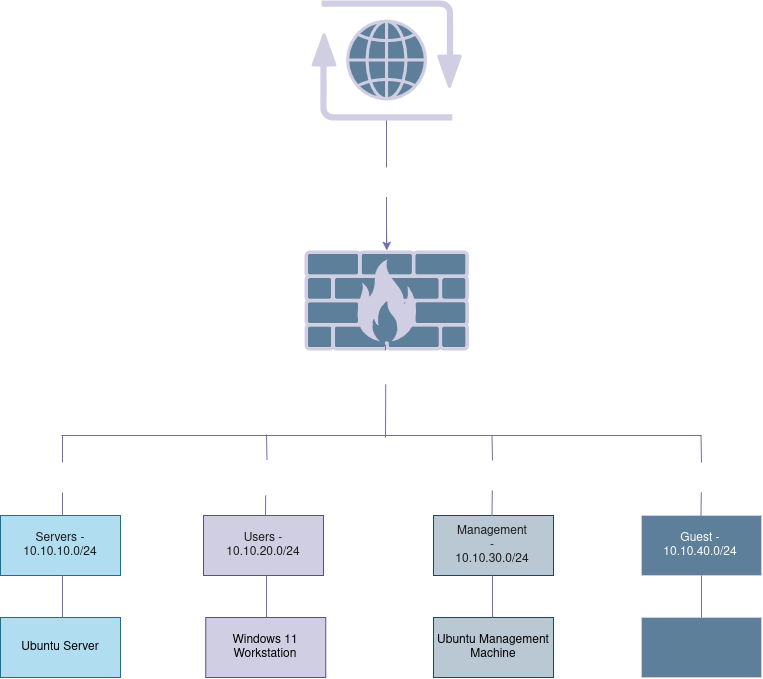

The diagram above was exported from draw.io. Its source (the exported page's mxGraphModel, read from the mxfile embedded in the PNG):
<mxGraphModel dx="2054" dy="1187" grid="0" gridSize="10" guides="1" tooltips="1" connect="1" arrows="1" fold="1" page="1" pageScale="1" pageWidth="850" pageHeight="1100" math="0" shadow="0">
  <root>
    <mxCell id="0" />
    <mxCell id="1" parent="0" />
    <mxCell id="7hfWu5jLwEHjhWf9Kiny-1" parent="1" style="shape=mxgraph.networks2.icon;aspect=fixed;fillColor=#5D7F99;strokeColor=#D0CEE2;network2IconShadow=1;network2bgFillColor=none;labelPosition=center;verticalLabelPosition=bottom;align=center;verticalAlign=top;network2Icon=mxgraph.networks2.firewall;network2IconXOffset=0.0001;network2IconYOffset=0.0001;network2IconW=1;network2IconH=0.608;fontFamily=Mulish;labelBackgroundColor=none;fontColor=#1A1A1A;shadow=0;" value="" vertex="1">
      <mxGeometry height="100" width="164.48" x="343" y="393" as="geometry" />
    </mxCell>
    <mxCell id="7hfWu5jLwEHjhWf9Kiny-2" parent="1" style="shape=mxgraph.networks2.icon;aspect=fixed;fillColor=#5D7F99;strokeColor=#D0CEE2;network2IconShadow=1;network2bgFillColor=none;labelPosition=center;verticalLabelPosition=bottom;align=center;verticalAlign=top;network2Icon=mxgraph.networks2.internet;network2IconXOffset=0.0012;network2IconYOffset=0.0035;network2IconW=0.9677;network2IconH=0.7722;labelBackgroundColor=none;fontColor=#1A1A1A;shadow=0;" value="" vertex="1">
      <mxGeometry height="120" width="150.38" x="350" y="143" as="geometry" />
    </mxCell>
    <mxCell id="7hfWu5jLwEHjhWf9Kiny-4" parent="1" style="rounded=0;whiteSpace=wrap;html=1;labelBackgroundColor=none;fillColor=#b1ddf0;strokeColor=#10739e;shadow=0;" value="" vertex="1">
      <mxGeometry height="60" width="120" x="39" y="658" as="geometry" />
    </mxCell>
    <mxCell id="7hfWu5jLwEHjhWf9Kiny-5" parent="1" style="rounded=0;whiteSpace=wrap;html=1;labelBackgroundColor=none;fillColor=#d0cee2;strokeColor=#56517e;shadow=0;" value="" vertex="1">
      <mxGeometry height="60" width="120" x="242" y="658" as="geometry" />
    </mxCell>
    <mxCell id="7hfWu5jLwEHjhWf9Kiny-6" parent="1" style="rounded=0;whiteSpace=wrap;html=1;labelBackgroundColor=none;fillColor=#bac8d3;strokeColor=#23445d;shadow=0;" value="" vertex="1">
      <mxGeometry height="60" width="120" x="472" y="658" as="geometry" />
    </mxCell>
    <mxCell id="7hfWu5jLwEHjhWf9Kiny-7" parent="1" style="rounded=0;whiteSpace=wrap;html=1;labelBackgroundColor=none;fillColor=#5D7F99;strokeColor=#D0CEE2;fontColor=#1A1A1A;shadow=0;" value="" vertex="1">
      <mxGeometry height="60" width="120" x="680" y="658" as="geometry" />
    </mxCell>
    <mxCell id="7hfWu5jLwEHjhWf9Kiny-9" parent="1" style="text;html=1;whiteSpace=wrap;strokeColor=none;fillColor=none;align=center;verticalAlign=middle;rounded=0;labelBackgroundColor=none;fontColor=#1A1A1A;shadow=0;" value="Servers - 10.10.10.0/24" vertex="1">
      <mxGeometry height="30" width="60" x="69" y="673" as="geometry" />
    </mxCell>
    <mxCell id="7hfWu5jLwEHjhWf9Kiny-10" parent="1" style="text;html=1;whiteSpace=wrap;strokeColor=none;fillColor=none;align=center;verticalAlign=middle;rounded=0;labelBackgroundColor=none;fontColor=#1A1A1A;shadow=0;" value="Users - 10.10.20.0/24" vertex="1">
      <mxGeometry height="30" width="60" x="272" y="673" as="geometry" />
    </mxCell>
    <mxCell id="7hfWu5jLwEHjhWf9Kiny-11" parent="1" style="text;html=1;whiteSpace=wrap;strokeColor=none;fillColor=none;align=center;verticalAlign=middle;rounded=0;labelBackgroundColor=none;fontColor=#1A1A1A;shadow=0;" value="Management - 10.10.30.0/24" vertex="1">
      <mxGeometry height="30" width="60" x="501" y="673" as="geometry" />
    </mxCell>
    <mxCell id="7hfWu5jLwEHjhWf9Kiny-12" parent="1" style="text;html=1;whiteSpace=wrap;strokeColor=none;fillColor=none;align=center;verticalAlign=middle;rounded=0;labelBackgroundColor=none;fontColor=#FFFFFF;shadow=0;" value="Guest - 10.10.40.0/24" vertex="1">
      <mxGeometry height="30" width="60" x="709" y="673" as="geometry" />
    </mxCell>
    <mxCell id="7hfWu5jLwEHjhWf9Kiny-13" edge="1" parent="1" style="endArrow=none;html=1;rounded=0;labelBackgroundColor=none;strokeColor=#736CA8;fontColor=default;shadow=0;" value="">
      <mxGeometry height="50" relative="1" width="50" as="geometry">
        <mxPoint x="100" y="578" as="sourcePoint" />
        <mxPoint x="740" y="578" as="targetPoint" />
      </mxGeometry>
    </mxCell>
    <mxCell id="7hfWu5jLwEHjhWf9Kiny-14" edge="1" parent="1" source="7hfWu5jLwEHjhWf9Kiny-16" style="endArrow=none;html=1;rounded=0;labelBackgroundColor=none;strokeColor=#736CA8;fontColor=default;shadow=0;" value="">
      <mxGeometry height="50" relative="1" width="50" as="geometry">
        <mxPoint x="424" y="553" as="sourcePoint" />
        <mxPoint x="424" y="493" as="targetPoint" />
      </mxGeometry>
    </mxCell>
    <mxCell id="7hfWu5jLwEHjhWf9Kiny-15" edge="1" parent="1" style="endArrow=none;html=1;rounded=0;entryX=0.5;entryY=1;entryDx=0;entryDy=0;labelBackgroundColor=none;strokeColor=#736CA8;fontColor=default;shadow=0;" target="7hfWu5jLwEHjhWf9Kiny-16" value="">
      <mxGeometry height="50" relative="1" width="50" as="geometry">
        <mxPoint x="424" y="580" as="sourcePoint" />
        <mxPoint x="420" y="550" as="targetPoint" />
      </mxGeometry>
    </mxCell>
    <mxCell id="7hfWu5jLwEHjhWf9Kiny-16" parent="1" style="text;html=1;whiteSpace=wrap;strokeColor=none;fillColor=none;align=center;verticalAlign=middle;rounded=0;labelBackgroundColor=none;fontColor=#FFFFFF;shadow=0;" value="OPNsense" vertex="1">
      <mxGeometry height="40" width="132" x="358.24" y="487" as="geometry" />
    </mxCell>
    <mxCell id="7hfWu5jLwEHjhWf9Kiny-18" edge="1" parent="1" source="7hfWu5jLwEHjhWf9Kiny-39" style="endArrow=none;html=1;rounded=0;exitX=0.5;exitY=0;exitDx=0;exitDy=0;labelBackgroundColor=none;strokeColor=#736CA8;fontColor=default;shadow=0;" value="">
      <mxGeometry height="50" relative="1" width="50" as="geometry">
        <mxPoint x="101" y="658" as="sourcePoint" />
        <mxPoint x="101" y="578" as="targetPoint" />
      </mxGeometry>
    </mxCell>
    <mxCell id="7hfWu5jLwEHjhWf9Kiny-20" edge="1" parent="1" style="endArrow=none;html=1;rounded=0;exitX=0.5;exitY=0;exitDx=0;exitDy=0;labelBackgroundColor=none;strokeColor=#736CA8;fontColor=default;shadow=0;" value="">
      <mxGeometry height="50" relative="1" width="50" as="geometry">
        <mxPoint x="531" y="603" as="sourcePoint" />
        <mxPoint x="530.5" y="578" as="targetPoint" />
      </mxGeometry>
    </mxCell>
    <mxCell id="7hfWu5jLwEHjhWf9Kiny-21" edge="1" parent="1" source="7hfWu5jLwEHjhWf9Kiny-45" style="endArrow=none;html=1;rounded=0;exitX=0.5;exitY=0;exitDx=0;exitDy=0;labelBackgroundColor=none;strokeColor=#736CA8;fontColor=default;shadow=0;" value="">
      <mxGeometry height="50" relative="1" width="50" as="geometry">
        <mxPoint x="739.5" y="658" as="sourcePoint" />
        <mxPoint x="739.5" y="578" as="targetPoint" />
      </mxGeometry>
    </mxCell>
    <mxCell id="7hfWu5jLwEHjhWf9Kiny-22" edge="1" parent="1" source="7hfWu5jLwEHjhWf9Kiny-25" style="endArrow=none;html=1;rounded=0;labelBackgroundColor=none;strokeColor=#736CA8;fontColor=default;shadow=0;" value="">
      <mxGeometry height="50" relative="1" width="50" as="geometry">
        <mxPoint x="425" y="391" as="sourcePoint" />
        <mxPoint x="425" y="263" as="targetPoint" />
      </mxGeometry>
    </mxCell>
    <mxCell id="7hfWu5jLwEHjhWf9Kiny-23" edge="1" parent="1" source="7hfWu5jLwEHjhWf9Kiny-25" style="edgeStyle=orthogonalEdgeStyle;rounded=0;orthogonalLoop=1;jettySize=auto;html=1;labelBackgroundColor=none;strokeColor=#736CA8;fontColor=default;shadow=0;" target="7hfWu5jLwEHjhWf9Kiny-1" value="">
      <mxGeometry relative="1" as="geometry" />
    </mxCell>
    <mxCell id="7hfWu5jLwEHjhWf9Kiny-24" edge="1" parent="1" style="endArrow=none;html=1;rounded=0;labelBackgroundColor=none;strokeColor=#736CA8;fontColor=default;shadow=0;" target="7hfWu5jLwEHjhWf9Kiny-25" value="">
      <mxGeometry height="50" relative="1" width="50" as="geometry">
        <mxPoint x="425" y="391" as="sourcePoint" />
        <mxPoint x="425" y="263" as="targetPoint" />
      </mxGeometry>
    </mxCell>
    <mxCell id="7hfWu5jLwEHjhWf9Kiny-25" parent="1" style="text;html=1;whiteSpace=wrap;align=center;verticalAlign=middle;rounded=0;labelBackgroundColor=none;fontColor=#FFFFFF;shadow=0;" value="WAN" vertex="1">
      <mxGeometry height="30" width="60" x="395" y="310" as="geometry" />
    </mxCell>
    <mxCell id="7hfWu5jLwEHjhWf9Kiny-28" parent="1" style="whiteSpace=wrap;html=1;rounded=0;labelBackgroundColor=none;fillColor=#b1ddf0;strokeColor=#10739e;shadow=0;" value="Ubuntu Server" vertex="1">
      <mxGeometry height="60" width="120" x="39" y="760" as="geometry" />
    </mxCell>
    <mxCell id="7hfWu5jLwEHjhWf9Kiny-29" parent="1" style="whiteSpace=wrap;html=1;rounded=0;labelBackgroundColor=none;fillColor=#d0cee2;strokeColor=#56517e;shadow=0;" value="Windows 11 Workstation" vertex="1">
      <mxGeometry height="60" width="120" x="244.24" y="760" as="geometry" />
    </mxCell>
    <mxCell id="7hfWu5jLwEHjhWf9Kiny-30" parent="1" style="whiteSpace=wrap;html=1;rounded=0;labelBackgroundColor=none;fillColor=#bac8d3;strokeColor=#23445d;shadow=0;" value="Ubuntu Management Machine" vertex="1">
      <mxGeometry height="60" width="120" x="472" y="760" as="geometry" />
    </mxCell>
    <mxCell id="7hfWu5jLwEHjhWf9Kiny-31" parent="1" style="whiteSpace=wrap;html=1;rounded=0;labelBackgroundColor=none;fillColor=#5D7F99;strokeColor=#D0CEE2;fontColor=#1A1A1A;shadow=0;" value="" vertex="1">
      <mxGeometry height="60" width="120" x="680" y="760" as="geometry" />
    </mxCell>
    <mxCell id="7hfWu5jLwEHjhWf9Kiny-32" edge="1" parent="1" style="endArrow=none;html=1;rounded=0;entryX=0.5;entryY=1;entryDx=0;entryDy=0;exitX=0.5;exitY=0;exitDx=0;exitDy=0;labelBackgroundColor=none;strokeColor=#736CA8;fontColor=default;shadow=0;" value="">
      <mxGeometry height="50" relative="1" width="50" as="geometry">
        <mxPoint x="101" y="760" as="sourcePoint" />
        <mxPoint x="101" y="718" as="targetPoint" />
      </mxGeometry>
    </mxCell>
    <mxCell id="7hfWu5jLwEHjhWf9Kiny-33" edge="1" parent="1" style="endArrow=none;html=1;rounded=0;entryX=0.5;entryY=1;entryDx=0;entryDy=0;exitX=0.5;exitY=0;exitDx=0;exitDy=0;labelBackgroundColor=none;strokeColor=#736CA8;fontColor=default;shadow=0;" value="">
      <mxGeometry height="50" relative="1" width="50" as="geometry">
        <mxPoint x="305" y="760" as="sourcePoint" />
        <mxPoint x="305" y="718" as="targetPoint" />
      </mxGeometry>
    </mxCell>
    <mxCell id="7hfWu5jLwEHjhWf9Kiny-34" edge="1" parent="1" style="endArrow=none;html=1;rounded=0;entryX=0.5;entryY=1;entryDx=0;entryDy=0;exitX=0.5;exitY=0;exitDx=0;exitDy=0;labelBackgroundColor=none;strokeColor=#736CA8;fontColor=default;shadow=0;" value="">
      <mxGeometry height="50" relative="1" width="50" as="geometry">
        <mxPoint x="531" y="760" as="sourcePoint" />
        <mxPoint x="531" y="718" as="targetPoint" />
      </mxGeometry>
    </mxCell>
    <mxCell id="7hfWu5jLwEHjhWf9Kiny-35" edge="1" parent="1" style="endArrow=none;html=1;rounded=0;entryX=0.5;entryY=1;entryDx=0;entryDy=0;exitX=0.5;exitY=0;exitDx=0;exitDy=0;labelBackgroundColor=none;strokeColor=#736CA8;fontColor=default;shadow=0;" value="">
      <mxGeometry height="50" relative="1" width="50" as="geometry">
        <mxPoint x="740" y="760" as="sourcePoint" />
        <mxPoint x="740" y="718" as="targetPoint" />
      </mxGeometry>
    </mxCell>
    <mxCell id="7hfWu5jLwEHjhWf9Kiny-38" edge="1" parent="1" style="endArrow=none;html=1;rounded=0;exitX=0.5;exitY=0;exitDx=0;exitDy=0;labelBackgroundColor=none;strokeColor=#736CA8;fontColor=default;shadow=0;" target="7hfWu5jLwEHjhWf9Kiny-39" value="">
      <mxGeometry height="50" relative="1" width="50" as="geometry">
        <mxPoint x="101" y="658" as="sourcePoint" />
        <mxPoint x="101" y="578" as="targetPoint" />
      </mxGeometry>
    </mxCell>
    <mxCell id="7hfWu5jLwEHjhWf9Kiny-39" parent="1" style="text;html=1;whiteSpace=wrap;strokeColor=none;fillColor=none;align=center;verticalAlign=middle;rounded=0;labelBackgroundColor=none;fontColor=#FFFFFF;shadow=0;" value="&lt;span&gt;10.10.10.254&lt;/span&gt;" vertex="1">
      <mxGeometry height="30" width="120" x="41" y="605" as="geometry" />
    </mxCell>
    <mxCell id="7hfWu5jLwEHjhWf9Kiny-40" edge="1" parent="1" style="endArrow=none;html=1;rounded=0;exitX=0.5;exitY=0;exitDx=0;exitDy=0;labelBackgroundColor=none;strokeColor=#736CA8;fontColor=default;shadow=0;" target="7hfWu5jLwEHjhWf9Kiny-41" value="">
      <mxGeometry height="50" relative="1" width="50" as="geometry">
        <mxPoint x="304" y="658" as="sourcePoint" />
        <mxPoint x="304" y="578" as="targetPoint" />
      </mxGeometry>
    </mxCell>
    <mxCell id="7hfWu5jLwEHjhWf9Kiny-41" parent="1" style="text;whiteSpace=wrap;html=1;fontColor=#FFFFFF;align=center;shadow=0;" value="&lt;div align=&quot;center&quot;&gt;10.10.20.254&lt;/div&gt;" vertex="1">
      <mxGeometry height="36" width="98" x="255.24" y="602" as="geometry" />
    </mxCell>
    <mxCell id="7hfWu5jLwEHjhWf9Kiny-42" edge="1" parent="1" style="endArrow=none;html=1;rounded=0;exitX=0.5;exitY=0;exitDx=0;exitDy=0;labelBackgroundColor=none;strokeColor=#736CA8;fontColor=default;shadow=0;" value="">
      <mxGeometry height="50" relative="1" width="50" as="geometry">
        <mxPoint x="530.5" y="658" as="sourcePoint" />
        <mxPoint x="530.8125" y="633" as="targetPoint" />
      </mxGeometry>
    </mxCell>
    <mxCell id="7hfWu5jLwEHjhWf9Kiny-43" parent="1" style="text;html=1;whiteSpace=wrap;strokeColor=none;fillColor=none;align=center;verticalAlign=middle;rounded=0;labelBackgroundColor=none;fontColor=#FFFFFF;shadow=0;" value="&lt;span&gt;10.10.30.254&lt;/span&gt;" vertex="1">
      <mxGeometry height="30" width="120" x="472" y="603" as="geometry" />
    </mxCell>
    <mxCell id="7hfWu5jLwEHjhWf9Kiny-44" edge="1" parent="1" style="endArrow=none;html=1;rounded=0;exitX=0.5;exitY=0;exitDx=0;exitDy=0;labelBackgroundColor=none;strokeColor=#736CA8;fontColor=default;shadow=0;" target="7hfWu5jLwEHjhWf9Kiny-45" value="">
      <mxGeometry height="50" relative="1" width="50" as="geometry">
        <mxPoint x="739.5" y="658" as="sourcePoint" />
        <mxPoint x="739.5" y="578" as="targetPoint" />
      </mxGeometry>
    </mxCell>
    <mxCell id="7hfWu5jLwEHjhWf9Kiny-45" parent="1" style="text;html=1;whiteSpace=wrap;strokeColor=none;fillColor=none;align=center;verticalAlign=middle;rounded=0;labelBackgroundColor=none;fontColor=#FFFFFF;shadow=0;" value="&lt;span&gt;10.10.40.254&lt;/span&gt;" vertex="1">
      <mxGeometry height="30" width="120" x="680" y="605" as="geometry" />
    </mxCell>
    <mxCell id="7hfWu5jLwEHjhWf9Kiny-48" edge="1" parent="1" style="endArrow=none;html=1;rounded=0;exitX=0.5;exitY=0;exitDx=0;exitDy=0;labelBackgroundColor=none;strokeColor=#736CA8;fontColor=default;shadow=0;" value="">
      <mxGeometry height="50" relative="1" width="50" as="geometry">
        <mxPoint x="305.5" y="602" as="sourcePoint" />
        <mxPoint x="305" y="577" as="targetPoint" />
      </mxGeometry>
    </mxCell>
  </root>
</mxGraphModel>